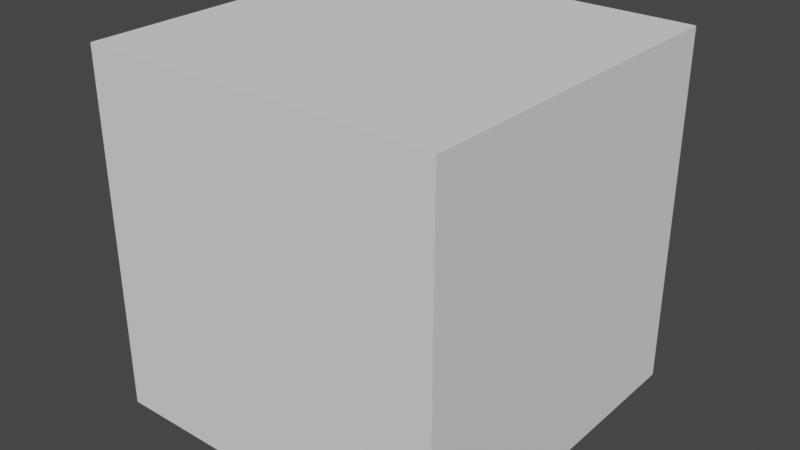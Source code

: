 # Source: cube.blend  (saved by Blender 2.81.16; exported with 4.5.12 LTS)
import bpy
from mathutils import Matrix  # noqa: F401  (used for matrix-valued properties, if any)

bpy.ops.wm.read_factory_settings(use_empty=True)
scene = bpy.context.scene
scene.name = 'Scene'

# ---- collections
col_collection = bpy.data.collections.new('Collection'); scene.collection.children.link(col_collection)

# ---- world
world_world = bpy.data.worlds.new('World'); scene.world = world_world
world_world.use_nodes = True; world_world.node_tree.nodes.clear()
_N = world_world.node_tree.nodes; _L = world_world.node_tree.links
n0 = _N.new('ShaderNodeOutputWorld'); n0.name = 'World Output'; n0.location = (300, 300)
n1 = _N.new('ShaderNodeBackground'); n1.name = 'Background'; n1.location = (10, 300)
n1.inputs[0].default_value = (0.05088, 0.05088, 0.05088, 1.0)
_L.new(n1.outputs[0], n0.inputs[0])
n0.is_active_output = True
world_world.color = (0.05088, 0.05088, 0.05088)
world_world.use_sun_shadow = False
world_world.sun_shadow_jitter_overblur = 0.0

# ---- meshes
me_cube = bpy.data.meshes.new('Cube')
me_cube.from_pydata([(-1.0, -1.0, -1.0), (-1.0, -1.0, 1.0), (-1.0, 1.0, -1.0), (-1.0, 1.0, 1.0), (1.0, -1.0, -1.0), (1.0, -1.0, 1.0), (1.0, 1.0, -1.0), (1.0, 1.0, 1.0)], [], [(0, 1, 3, 2), (2, 3, 7, 6), (6, 7, 5, 4), (4, 5, 1, 0), (2, 6, 4, 0), (7, 3, 1, 5)])
_uv = me_cube.uv_layers.new(name='UVMap')
_uv.uv.foreach_set('vector', [0.375, 0.0, 0.625, 0.0, 0.625, 0.25, 0.375, 0.25, 0.375, 0.25, 0.625, 0.25, 0.625, 0.5, 0.375, 0.5, 0.375, 0.5, 0.625, 0.5, 0.625, 0.75, 0.375, 0.75, 0.375, 0.75, 0.625, 0.75, 0.625, 1.0, 0.375, 1.0, 0.125, 0.5, 0.375, 0.5, 0.375, 0.75, 0.125, 0.75, 0.625, 0.5, 0.875, 0.5, 0.875, 0.75, 0.625, 0.75])
me_cube.use_remesh_fix_poles = True
me_cube.use_remesh_preserve_attributes = False
me_cube.use_mirror_vertex_groups = False
me_cube.update()

# ---- objects
ob_cube = bpy.data.objects.new('Cube', me_cube)

# ---- transforms, parenting, visibility, modifiers, constraints
ob_cube.location = (0.0, 0.0, 0.0)
ob_cube.lineart.crease_threshold = 0.0

# ---- collection membership
col_collection.objects.link(ob_cube)

# ---- scene / render settings (as saved in the file)
scene.frame_start = 1; scene.frame_end = 250; scene.frame_set(1)
scene.render.engine = 'BLENDER_EEVEE_NEXT'
scene.cycles.use_denoising = False
scene.cycles.samples = 128
scene.cycles.sampling_pattern = 'TABULATED_SOBOL'
scene.cycles.use_adaptive_sampling = False
scene.cycles.use_light_tree = False
scene.view_settings.view_transform = 'Filmic'
bpy.context.view_layer.update()

# ---- added for rendering (the .blend has no active camera and no usable light): camera, sun
cam_auto = bpy.data.cameras.new('AutoCamera')
cam_auto.lens = 50.0
cam_auto.sensor_width = 36.0
cam_auto.clip_end = 1000.0
ob_auto_camera = bpy.data.objects.new('AutoCamera', cam_auto)
scene.collection.objects.link(ob_auto_camera)
ob_auto_camera.location = (3.20507, -3.84609, 2.56406)
ob_auto_camera.rotation_euler = (1.09748, -7.21219e-08, 0.694738)
scene.camera = ob_auto_camera
light_auto_sun = bpy.data.lights.new('AutoSun', 'SUN')
light_auto_sun.energy = 3.0
light_auto_sun.angle = 0.0523599
ob_auto_sun = bpy.data.objects.new('AutoSun', light_auto_sun)
scene.collection.objects.link(ob_auto_sun)
ob_auto_sun.rotation_euler = (0.872665, 0.174533, 0.523599)
bpy.context.view_layer.update()
